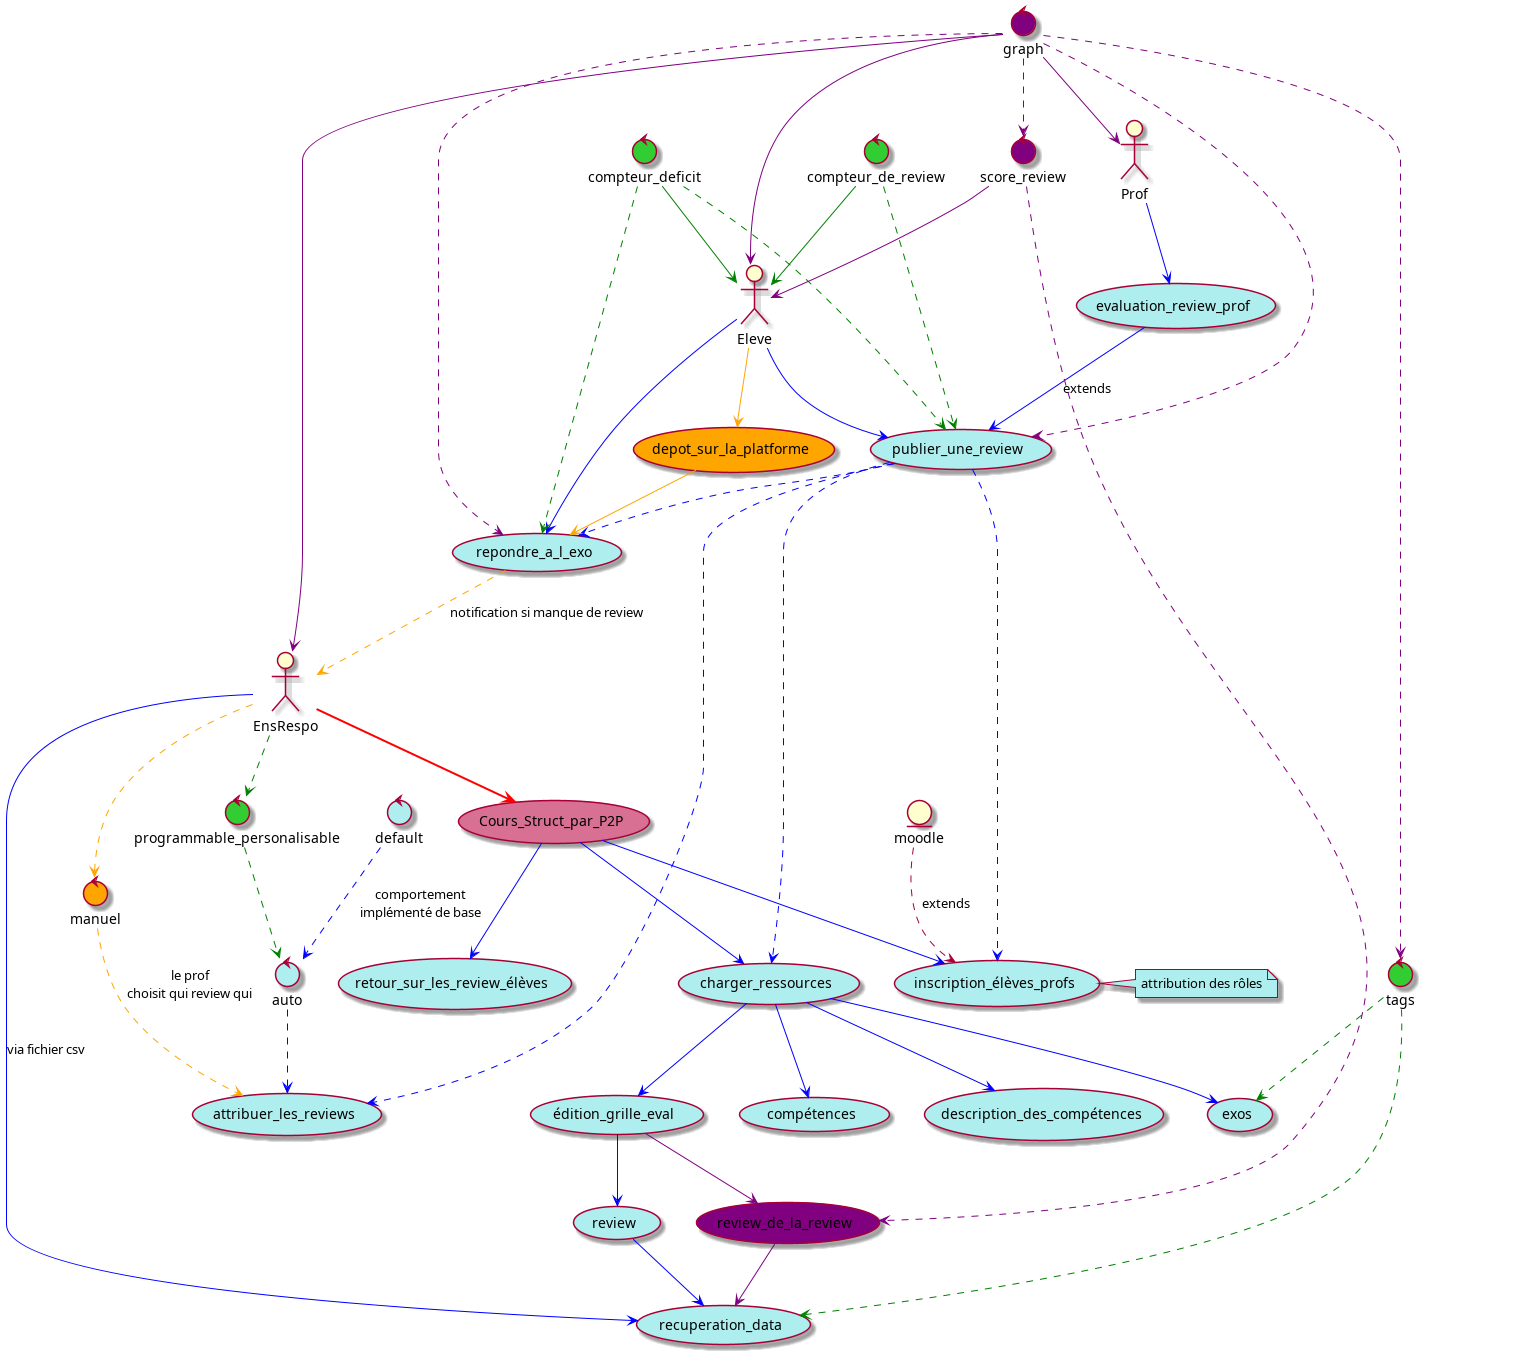

The diagram above was rendered by PlantUML. Its source (embedded in the PNG):
@startuml

actor EnsRespo
actor Eleve
actor Prof

usecase Cours_Struct_par_P2P #PaleVioletRed
usecase inscription_élèves_profs #PaleTurquoise
entity moodle 
usecase charger_ressources #PaleTurquoise
usecase retour_sur_les_review_élèves #PaleTurquoise
usecase exos #PaleTurquoise
usecase compétences #PaleTurquoise
usecase description_des_compétences #PaleTurquoise
usecase édition_grille_eval #PaleTurquoise
usecase review #PaleTurquoise
usecase review_de_la_review #Purple

usecase publier_une_review #PaleTurquoise
usecase repondre_a_l_exo #PaleTurquoise
usecase attribuer_les_reviews #PaleTurquoise

usecase evaluation_review_prof #PaleTurquoise
usecase recuperation_data #PaleTurquoise

usecase depot_sur_la_platforme #Orange

control manuel #Orange
control auto #PaleTurquoise
control programmable_personalisable #LimeGreen
control default #PaleTurquoise
control compteur_de_review #LimeGreen
control compteur_deficit #LimeGreen
control tags #LimeGreen
control score_review #Purple
control graph #Purple

EnsRespo --> Cours_Struct_par_P2P #line:red;line.bold;
Cours_Struct_par_P2P --> inscription_élèves_profs #line:blue;
moodle --> inscription_élèves_profs #line.dashed : extends
Cours_Struct_par_P2P --> charger_ressources #line:blue;
charger_ressources --> exos #line:blue;
charger_ressources --> compétences #line:blue;
charger_ressources --> édition_grille_eval #line:blue;
édition_grille_eval --> review #line:blue;
édition_grille_eval --> review_de_la_review #line:purple;
Cours_Struct_par_P2P --> retour_sur_les_review_élèves #line:blue;
charger_ressources --> description_des_compétences #line:blue;

Eleve --> publier_une_review #line:blue;
Eleve --> repondre_a_l_exo #line:blue;
publier_une_review --> attribuer_les_reviews #line:blue;line.dashed;
programmable_personalisable --> auto #line:green;line.dashed;
default --> auto #line:blue;line.dashed; : comportement\nimplémenté de base
auto --> attribuer_les_reviews #line:blue;line.dashed;
manuel --> attribuer_les_reviews #line:orange;line.dashed; : le prof\nchoisit qui review qui

Prof --> evaluation_review_prof #line:blue;
evaluation_review_prof --> publier_une_review #line:blue; : extends

publier_une_review --> repondre_a_l_exo #line:blue;line.dashed;  
publier_une_review --> inscription_élèves_profs #line:blue;line.dashed;
publier_une_review --> charger_ressources #line:blue;line.dashed;

EnsRespo --> manuel #line:orange;line.dashed;
EnsRespo --> programmable_personalisable #line:green;line.dashed;

review --> recuperation_data #line:blue;
review_de_la_review --> recuperation_data #line:purple;
EnsRespo --> recuperation_data #line:blue; : via fichier csv 

note right of inscription_élèves_profs #PaleTurquoise : attribution des rôles

Eleve --> depot_sur_la_platforme #line:orange;
depot_sur_la_platforme --> repondre_a_l_exo #line:orange
repondre_a_l_exo --> EnsRespo #line:orange;line.dashed; : notification si manque de review
compteur_de_review --> Eleve #line:green;
compteur_deficit --> Eleve #line:green;
compteur_de_review --> publier_une_review #line:green;line.dashed;
compteur_deficit --> publier_une_review #line:green;line.dashed;
compteur_deficit --> repondre_a_l_exo #line:green;line.dashed;
tags --> exos #line:green;line.dashed;
tags --> recuperation_data #line:green;line.dashed;
score_review --> review_de_la_review #line:purple;line.dashed;
score_review --> Eleve #line:purple
graph --> Eleve #line:purple
graph --> Prof #line:purple
graph --> EnsRespo #line:purple
graph --> repondre_a_l_exo #line:purple;line.dashed;
graph --> publier_une_review #line:purple;line.dashed;
graph --> score_review #line:purple;line.dashed;
graph --> tags #line:purple;line.dashed;

@enduml